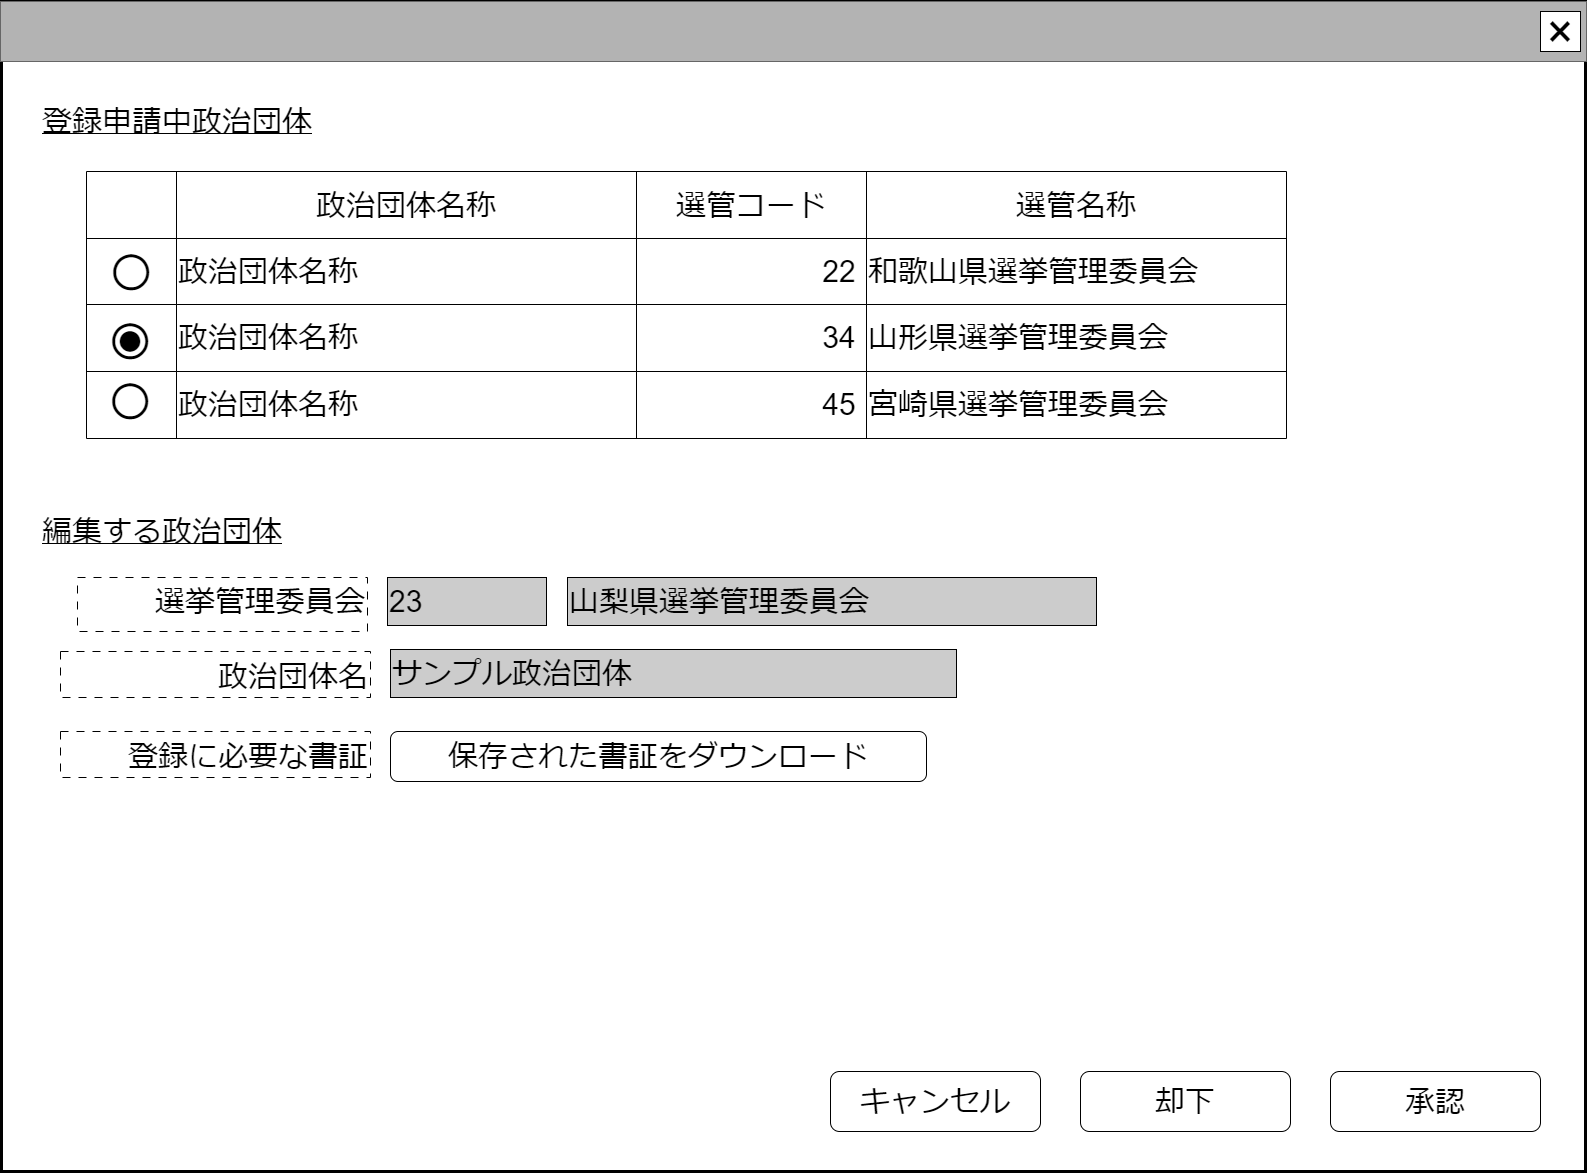

The diagram above was exported from draw.io. Its source (the exported page's mxGraphModel, read from the mxfile embedded in the PNG):
<mxGraphModel dx="1909" dy="1129" grid="1" gridSize="10" guides="1" tooltips="1" connect="1" arrows="1" fold="1" page="1" pageScale="1" pageWidth="1600" pageHeight="1200" math="0" shadow="0">
  <root>
    <mxCell id="0" />
    <mxCell id="cFaB45KztUIKXS-_cTrr-9" value="ウインドウ" style="locked=1;" parent="0" />
    <mxCell id="cFaB45KztUIKXS-_cTrr-10" value="" style="rounded=0;whiteSpace=wrap;html=1;strokeWidth=3;" parent="cFaB45KztUIKXS-_cTrr-9" vertex="1">
      <mxGeometry x="15" y="10" width="1584" height="1170" as="geometry" />
    </mxCell>
    <mxCell id="cFaB45KztUIKXS-_cTrr-11" value="" style="rounded=0;whiteSpace=wrap;html=1;fillColor=#B3B3B3;fontColor=#333333;strokeColor=#666666;" parent="cFaB45KztUIKXS-_cTrr-9" vertex="1">
      <mxGeometry x="14" y="10" width="1586" height="60" as="geometry" />
    </mxCell>
    <mxCell id="cFaB45KztUIKXS-_cTrr-12" value="&lt;font style=&quot;font-size: 48px;&quot;&gt;×&lt;/font&gt;" style="rounded=0;whiteSpace=wrap;html=1;" parent="cFaB45KztUIKXS-_cTrr-9" vertex="1">
      <mxGeometry x="1554" y="20" width="40" height="40" as="geometry" />
    </mxCell>
    <mxCell id="cFaB45KztUIKXS-_cTrr-14" value="名称未設定レイヤ" style="" parent="0" />
    <mxCell id="HvR4dSRWBfD3urc1JDpB-8" value="&lt;span style=&quot;font-size: 30px;&quot;&gt;登録申請中政治団体&lt;/span&gt;" style="text;html=1;strokeColor=none;fillColor=none;align=left;verticalAlign=middle;whiteSpace=wrap;rounded=0;fontStyle=4" parent="cFaB45KztUIKXS-_cTrr-14" vertex="1">
      <mxGeometry x="54" y="105" width="1446" height="50" as="geometry" />
    </mxCell>
    <mxCell id="HvR4dSRWBfD3urc1JDpB-15" value="&lt;span style=&quot;font-size: 30px;&quot;&gt;承認&lt;/span&gt;" style="rounded=1;whiteSpace=wrap;html=1;fillColor=#FFFFFF;" parent="cFaB45KztUIKXS-_cTrr-14" vertex="1">
      <mxGeometry x="1344" y="1080" width="210" height="60" as="geometry" />
    </mxCell>
    <mxCell id="HvR4dSRWBfD3urc1JDpB-16" value="&lt;span style=&quot;font-size: 30px;&quot;&gt;キャンセル&lt;/span&gt;" style="rounded=1;whiteSpace=wrap;html=1;" parent="cFaB45KztUIKXS-_cTrr-14" vertex="1">
      <mxGeometry x="844" y="1080" width="210" height="60" as="geometry" />
    </mxCell>
    <mxCell id="8Hxk6lD6Y1Y_H0gw2qUc-4" value="&lt;span style=&quot;font-size: 30px;&quot;&gt;政治団体名&lt;/span&gt;" style="rounded=0;whiteSpace=wrap;html=1;align=right;dashed=1;dashPattern=8 8;verticalAlign=bottom;" parent="cFaB45KztUIKXS-_cTrr-14" vertex="1">
      <mxGeometry x="74" y="660" width="310" height="46" as="geometry" />
    </mxCell>
    <mxCell id="8Hxk6lD6Y1Y_H0gw2qUc-5" value="&lt;font style=&quot;font-size: 30px;&quot;&gt;サンプル政治団体&lt;/font&gt;" style="rounded=0;whiteSpace=wrap;html=1;align=left;fillColor=#CCCCCC;" parent="cFaB45KztUIKXS-_cTrr-14" vertex="1">
      <mxGeometry x="404" y="658" width="566" height="48" as="geometry" />
    </mxCell>
    <mxCell id="g7l7Ze3qlmc8qRdJsH5r-4" value="&lt;span style=&quot;font-size: 30px;&quot;&gt;選挙管理委員会&lt;/span&gt;" style="rounded=0;whiteSpace=wrap;html=1;align=right;dashed=1;dashPattern=8 8;verticalAlign=top;" parent="cFaB45KztUIKXS-_cTrr-14" vertex="1">
      <mxGeometry x="91" y="586" width="290" height="54" as="geometry" />
    </mxCell>
    <mxCell id="g7l7Ze3qlmc8qRdJsH5r-5" value="&lt;span style=&quot;font-size: 30px;&quot;&gt;山梨県選挙管理委員会&lt;/span&gt;" style="rounded=0;whiteSpace=wrap;html=1;align=left;fillColor=#CCCCCC;" parent="cFaB45KztUIKXS-_cTrr-14" vertex="1">
      <mxGeometry x="581" y="586" width="529" height="48" as="geometry" />
    </mxCell>
    <mxCell id="g7l7Ze3qlmc8qRdJsH5r-6" value="&lt;span style=&quot;font-size: 30px;&quot;&gt;23&lt;/span&gt;" style="rounded=0;whiteSpace=wrap;html=1;align=left;fillColor=#CCCCCC;" parent="cFaB45KztUIKXS-_cTrr-14" vertex="1">
      <mxGeometry x="401" y="586" width="159" height="48" as="geometry" />
    </mxCell>
    <mxCell id="qQhVxuUYkastsXfOoopK-0" value="" style="shape=table;startSize=0;container=1;collapsible=0;childLayout=tableLayout;fontSize=16;" vertex="1" parent="cFaB45KztUIKXS-_cTrr-14">
      <mxGeometry x="100" y="180" width="1200" height="267" as="geometry" />
    </mxCell>
    <mxCell id="qQhVxuUYkastsXfOoopK-1" value="" style="shape=tableRow;horizontal=0;startSize=0;swimlaneHead=0;swimlaneBody=0;strokeColor=inherit;top=0;left=0;bottom=0;right=0;collapsible=0;dropTarget=0;fillColor=none;points=[[0,0.5],[1,0.5]];portConstraint=eastwest;fontSize=16;" vertex="1" parent="qQhVxuUYkastsXfOoopK-0">
      <mxGeometry width="1200" height="67" as="geometry" />
    </mxCell>
    <mxCell id="qQhVxuUYkastsXfOoopK-2" value="" style="shape=partialRectangle;html=1;whiteSpace=wrap;connectable=0;strokeColor=inherit;overflow=hidden;fillColor=none;top=0;left=0;bottom=0;right=0;pointerEvents=1;fontSize=16;" vertex="1" parent="qQhVxuUYkastsXfOoopK-1">
      <mxGeometry width="90" height="67" as="geometry">
        <mxRectangle width="90" height="67" as="alternateBounds" />
      </mxGeometry>
    </mxCell>
    <mxCell id="qQhVxuUYkastsXfOoopK-3" value="&lt;font style=&quot;font-size: 30px;&quot;&gt;政治団体名称&lt;/font&gt;" style="shape=partialRectangle;html=1;whiteSpace=wrap;connectable=0;strokeColor=inherit;overflow=hidden;fillColor=none;top=0;left=0;bottom=0;right=0;pointerEvents=1;fontSize=16;" vertex="1" parent="qQhVxuUYkastsXfOoopK-1">
      <mxGeometry x="90" width="460" height="67" as="geometry">
        <mxRectangle width="460" height="67" as="alternateBounds" />
      </mxGeometry>
    </mxCell>
    <mxCell id="qQhVxuUYkastsXfOoopK-4" value="&lt;span style=&quot;font-size: 30px;&quot;&gt;選管コード&lt;/span&gt;" style="shape=partialRectangle;html=1;whiteSpace=wrap;connectable=0;strokeColor=inherit;overflow=hidden;fillColor=none;top=0;left=0;bottom=0;right=0;pointerEvents=1;fontSize=16;" vertex="1" parent="qQhVxuUYkastsXfOoopK-1">
      <mxGeometry x="550" width="230" height="67" as="geometry">
        <mxRectangle width="230" height="67" as="alternateBounds" />
      </mxGeometry>
    </mxCell>
    <mxCell id="qQhVxuUYkastsXfOoopK-13" value="&lt;span style=&quot;font-size: 30px;&quot;&gt;選管名称&lt;/span&gt;" style="shape=partialRectangle;html=1;whiteSpace=wrap;connectable=0;strokeColor=inherit;overflow=hidden;fillColor=none;top=0;left=0;bottom=0;right=0;pointerEvents=1;fontSize=16;" vertex="1" parent="qQhVxuUYkastsXfOoopK-1">
      <mxGeometry x="780" width="420" height="67" as="geometry">
        <mxRectangle width="420" height="67" as="alternateBounds" />
      </mxGeometry>
    </mxCell>
    <mxCell id="qQhVxuUYkastsXfOoopK-5" value="" style="shape=tableRow;horizontal=0;startSize=0;swimlaneHead=0;swimlaneBody=0;strokeColor=inherit;top=0;left=0;bottom=0;right=0;collapsible=0;dropTarget=0;fillColor=none;points=[[0,0.5],[1,0.5]];portConstraint=eastwest;fontSize=16;align=left;" vertex="1" parent="qQhVxuUYkastsXfOoopK-0">
      <mxGeometry y="67" width="1200" height="66" as="geometry" />
    </mxCell>
    <mxCell id="qQhVxuUYkastsXfOoopK-6" value="" style="shape=partialRectangle;html=1;whiteSpace=wrap;connectable=0;strokeColor=inherit;overflow=hidden;fillColor=none;top=0;left=0;bottom=0;right=0;pointerEvents=1;fontSize=16;" vertex="1" parent="qQhVxuUYkastsXfOoopK-5">
      <mxGeometry width="90" height="66" as="geometry">
        <mxRectangle width="90" height="66" as="alternateBounds" />
      </mxGeometry>
    </mxCell>
    <mxCell id="qQhVxuUYkastsXfOoopK-7" value="&lt;span style=&quot;font-size: 30px;&quot;&gt;政治団体名称&lt;/span&gt;" style="shape=partialRectangle;html=1;whiteSpace=wrap;connectable=0;strokeColor=inherit;overflow=hidden;fillColor=none;top=0;left=0;bottom=0;right=0;pointerEvents=1;fontSize=16;align=left;" vertex="1" parent="qQhVxuUYkastsXfOoopK-5">
      <mxGeometry x="90" width="460" height="66" as="geometry">
        <mxRectangle width="460" height="66" as="alternateBounds" />
      </mxGeometry>
    </mxCell>
    <mxCell id="qQhVxuUYkastsXfOoopK-8" value="&lt;span style=&quot;font-size: 30px;&quot;&gt;22&amp;nbsp;&lt;/span&gt;" style="shape=partialRectangle;html=1;whiteSpace=wrap;connectable=0;strokeColor=inherit;overflow=hidden;fillColor=none;top=0;left=0;bottom=0;right=0;pointerEvents=1;fontSize=16;align=right;" vertex="1" parent="qQhVxuUYkastsXfOoopK-5">
      <mxGeometry x="550" width="230" height="66" as="geometry">
        <mxRectangle width="230" height="66" as="alternateBounds" />
      </mxGeometry>
    </mxCell>
    <mxCell id="qQhVxuUYkastsXfOoopK-14" value="&lt;span style=&quot;font-size: 30px;&quot;&gt;和歌山県選挙管理委員会&lt;/span&gt;" style="shape=partialRectangle;html=1;whiteSpace=wrap;connectable=0;strokeColor=inherit;overflow=hidden;fillColor=none;top=0;left=0;bottom=0;right=0;pointerEvents=1;fontSize=16;align=left;" vertex="1" parent="qQhVxuUYkastsXfOoopK-5">
      <mxGeometry x="780" width="420" height="66" as="geometry">
        <mxRectangle width="420" height="66" as="alternateBounds" />
      </mxGeometry>
    </mxCell>
    <mxCell id="qQhVxuUYkastsXfOoopK-9" value="" style="shape=tableRow;horizontal=0;startSize=0;swimlaneHead=0;swimlaneBody=0;strokeColor=inherit;top=0;left=0;bottom=0;right=0;collapsible=0;dropTarget=0;fillColor=none;points=[[0,0.5],[1,0.5]];portConstraint=eastwest;fontSize=16;" vertex="1" parent="qQhVxuUYkastsXfOoopK-0">
      <mxGeometry y="133" width="1200" height="67" as="geometry" />
    </mxCell>
    <mxCell id="qQhVxuUYkastsXfOoopK-10" value="" style="shape=partialRectangle;html=1;whiteSpace=wrap;connectable=0;strokeColor=inherit;overflow=hidden;fillColor=none;top=0;left=0;bottom=0;right=0;pointerEvents=1;fontSize=16;" vertex="1" parent="qQhVxuUYkastsXfOoopK-9">
      <mxGeometry width="90" height="67" as="geometry">
        <mxRectangle width="90" height="67" as="alternateBounds" />
      </mxGeometry>
    </mxCell>
    <mxCell id="qQhVxuUYkastsXfOoopK-11" value="&lt;span style=&quot;font-size: 30px;&quot;&gt;政治団体名称&lt;/span&gt;" style="shape=partialRectangle;html=1;whiteSpace=wrap;connectable=0;strokeColor=inherit;overflow=hidden;fillColor=none;top=0;left=0;bottom=0;right=0;pointerEvents=1;fontSize=16;align=left;" vertex="1" parent="qQhVxuUYkastsXfOoopK-9">
      <mxGeometry x="90" width="460" height="67" as="geometry">
        <mxRectangle width="460" height="67" as="alternateBounds" />
      </mxGeometry>
    </mxCell>
    <mxCell id="qQhVxuUYkastsXfOoopK-12" value="&lt;span style=&quot;font-size: 30px;&quot;&gt;34&amp;nbsp;&lt;/span&gt;" style="shape=partialRectangle;html=1;whiteSpace=wrap;connectable=0;strokeColor=inherit;overflow=hidden;fillColor=none;top=0;left=0;bottom=0;right=0;pointerEvents=1;fontSize=16;align=right;" vertex="1" parent="qQhVxuUYkastsXfOoopK-9">
      <mxGeometry x="550" width="230" height="67" as="geometry">
        <mxRectangle width="230" height="67" as="alternateBounds" />
      </mxGeometry>
    </mxCell>
    <mxCell id="qQhVxuUYkastsXfOoopK-15" value="&lt;span style=&quot;font-size: 30px;&quot;&gt;山形県選挙管理委員会&lt;/span&gt;" style="shape=partialRectangle;html=1;whiteSpace=wrap;connectable=0;strokeColor=inherit;overflow=hidden;fillColor=none;top=0;left=0;bottom=0;right=0;pointerEvents=1;fontSize=16;align=left;" vertex="1" parent="qQhVxuUYkastsXfOoopK-9">
      <mxGeometry x="780" width="420" height="67" as="geometry">
        <mxRectangle width="420" height="67" as="alternateBounds" />
      </mxGeometry>
    </mxCell>
    <mxCell id="qQhVxuUYkastsXfOoopK-16" style="shape=tableRow;horizontal=0;startSize=0;swimlaneHead=0;swimlaneBody=0;strokeColor=inherit;top=0;left=0;bottom=0;right=0;collapsible=0;dropTarget=0;fillColor=none;points=[[0,0.5],[1,0.5]];portConstraint=eastwest;fontSize=16;" vertex="1" parent="qQhVxuUYkastsXfOoopK-0">
      <mxGeometry y="200" width="1200" height="67" as="geometry" />
    </mxCell>
    <mxCell id="qQhVxuUYkastsXfOoopK-17" style="shape=partialRectangle;html=1;whiteSpace=wrap;connectable=0;strokeColor=inherit;overflow=hidden;fillColor=none;top=0;left=0;bottom=0;right=0;pointerEvents=1;fontSize=16;" vertex="1" parent="qQhVxuUYkastsXfOoopK-16">
      <mxGeometry width="90" height="67" as="geometry">
        <mxRectangle width="90" height="67" as="alternateBounds" />
      </mxGeometry>
    </mxCell>
    <mxCell id="qQhVxuUYkastsXfOoopK-18" value="&lt;span style=&quot;font-size: 30px;&quot;&gt;政治団体名称&lt;/span&gt;" style="shape=partialRectangle;html=1;whiteSpace=wrap;connectable=0;strokeColor=inherit;overflow=hidden;fillColor=none;top=0;left=0;bottom=0;right=0;pointerEvents=1;fontSize=16;align=left;" vertex="1" parent="qQhVxuUYkastsXfOoopK-16">
      <mxGeometry x="90" width="460" height="67" as="geometry">
        <mxRectangle width="460" height="67" as="alternateBounds" />
      </mxGeometry>
    </mxCell>
    <mxCell id="qQhVxuUYkastsXfOoopK-19" value="&lt;span style=&quot;font-size: 30px;&quot;&gt;45&amp;nbsp;&lt;/span&gt;" style="shape=partialRectangle;html=1;whiteSpace=wrap;connectable=0;strokeColor=inherit;overflow=hidden;fillColor=none;top=0;left=0;bottom=0;right=0;pointerEvents=1;fontSize=16;align=right;" vertex="1" parent="qQhVxuUYkastsXfOoopK-16">
      <mxGeometry x="550" width="230" height="67" as="geometry">
        <mxRectangle width="230" height="67" as="alternateBounds" />
      </mxGeometry>
    </mxCell>
    <mxCell id="qQhVxuUYkastsXfOoopK-20" value="&lt;span style=&quot;font-size: 30px;&quot;&gt;宮崎県選挙管理委員会&lt;/span&gt;" style="shape=partialRectangle;html=1;whiteSpace=wrap;connectable=0;strokeColor=inherit;overflow=hidden;fillColor=none;top=0;left=0;bottom=0;right=0;pointerEvents=1;fontSize=16;align=left;" vertex="1" parent="qQhVxuUYkastsXfOoopK-16">
      <mxGeometry x="780" width="420" height="67" as="geometry">
        <mxRectangle width="420" height="67" as="alternateBounds" />
      </mxGeometry>
    </mxCell>
    <mxCell id="qQhVxuUYkastsXfOoopK-23" style="shape=partialRectangle;html=1;whiteSpace=wrap;connectable=0;strokeColor=inherit;overflow=hidden;fillColor=none;top=0;left=0;bottom=0;right=0;pointerEvents=1;fontSize=16;" vertex="1" parent="cFaB45KztUIKXS-_cTrr-14">
      <mxGeometry x="114" y="330.5" width="50" height="40" as="geometry">
        <mxRectangle width="50" height="40" as="alternateBounds" />
      </mxGeometry>
    </mxCell>
    <mxCell id="qQhVxuUYkastsXfOoopK-25" value="&lt;font style=&quot;font-size: 84px;&quot;&gt;○&lt;/font&gt;" style="text;html=1;strokeColor=none;fillColor=none;align=center;verticalAlign=middle;whiteSpace=wrap;rounded=0;fontSize=60;" vertex="1" parent="cFaB45KztUIKXS-_cTrr-14">
      <mxGeometry x="115" y="261" width="60" height="30" as="geometry" />
    </mxCell>
    <mxCell id="qQhVxuUYkastsXfOoopK-26" value="&lt;font style=&quot;font-size: 84px;&quot;&gt;○&lt;/font&gt;" style="text;html=1;strokeColor=none;fillColor=none;align=center;verticalAlign=middle;whiteSpace=wrap;rounded=0;fontSize=60;" vertex="1" parent="cFaB45KztUIKXS-_cTrr-14">
      <mxGeometry x="114" y="390" width="60" height="30" as="geometry" />
    </mxCell>
    <mxCell id="qQhVxuUYkastsXfOoopK-27" value="&lt;font style=&quot;font-size: 84px;&quot;&gt;○&lt;/font&gt;" style="text;html=1;strokeColor=none;fillColor=none;align=center;verticalAlign=middle;whiteSpace=wrap;rounded=0;fontSize=60;" vertex="1" parent="cFaB45KztUIKXS-_cTrr-14">
      <mxGeometry x="114" y="330" width="60" height="30" as="geometry" />
    </mxCell>
    <mxCell id="qQhVxuUYkastsXfOoopK-28" value="&lt;font style=&quot;font-size: 48px;&quot;&gt;●&lt;/font&gt;" style="text;html=1;strokeColor=none;fillColor=none;align=center;verticalAlign=middle;whiteSpace=wrap;rounded=0;fontSize=48;" vertex="1" parent="cFaB45KztUIKXS-_cTrr-14">
      <mxGeometry x="114" y="332" width="60" height="30" as="geometry" />
    </mxCell>
    <mxCell id="qQhVxuUYkastsXfOoopK-30" value="&lt;span style=&quot;font-size: 30px;&quot;&gt;編集する政治団体&lt;/span&gt;" style="text;html=1;strokeColor=none;fillColor=none;align=left;verticalAlign=middle;whiteSpace=wrap;rounded=0;fontStyle=4" vertex="1" parent="cFaB45KztUIKXS-_cTrr-14">
      <mxGeometry x="54" y="515" width="1446" height="50" as="geometry" />
    </mxCell>
    <mxCell id="qQhVxuUYkastsXfOoopK-31" value="&lt;span style=&quot;font-size: 30px;&quot;&gt;登録に必要な書証&lt;/span&gt;" style="rounded=0;whiteSpace=wrap;html=1;align=right;dashed=1;dashPattern=8 8;verticalAlign=bottom;" vertex="1" parent="cFaB45KztUIKXS-_cTrr-14">
      <mxGeometry x="74" y="740" width="310" height="46" as="geometry" />
    </mxCell>
    <mxCell id="qQhVxuUYkastsXfOoopK-33" value="&lt;span style=&quot;font-size: 30px;&quot;&gt;保存された書証をダウンロード&lt;/span&gt;" style="rounded=1;whiteSpace=wrap;html=1;fillColor=#FFFFFF;" vertex="1" parent="cFaB45KztUIKXS-_cTrr-14">
      <mxGeometry x="404" y="740" width="536" height="50" as="geometry" />
    </mxCell>
    <mxCell id="qQhVxuUYkastsXfOoopK-34" value="&lt;span style=&quot;font-size: 30px;&quot;&gt;却下&lt;/span&gt;" style="rounded=1;whiteSpace=wrap;html=1;" vertex="1" parent="cFaB45KztUIKXS-_cTrr-14">
      <mxGeometry x="1094" y="1080" width="210" height="60" as="geometry" />
    </mxCell>
  </root>
</mxGraphModel>